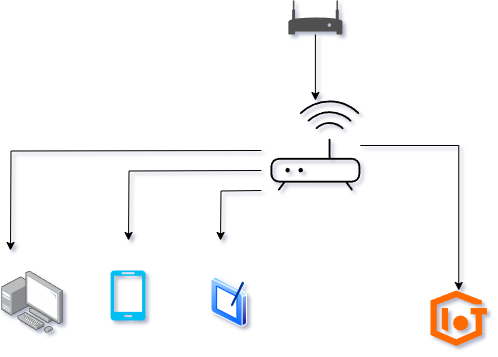

The diagram above was exported from draw.io. Its source (the exported page's mxGraphModel, read from the mxfile embedded in the PNG):
<mxGraphModel dx="983" dy="564" grid="1" gridSize="10" guides="1" tooltips="1" connect="1" arrows="1" fold="1" page="1" pageScale="1" pageWidth="1654" pageHeight="1169" background="#ffffff" math="0" shadow="1" adaptiveColors="auto">
  <root>
    <mxCell id="0" />
    <mxCell id="1" parent="0" />
    <mxCell id="vbnjZv9AMofjiHqBuIjO-51" value="" style="edgeStyle=orthogonalEdgeStyle;rounded=0;orthogonalLoop=1;jettySize=auto;html=1;" edge="1" parent="1" source="vbnjZv9AMofjiHqBuIjO-1" target="vbnjZv9AMofjiHqBuIjO-2">
      <mxGeometry relative="1" as="geometry" />
    </mxCell>
    <mxCell id="vbnjZv9AMofjiHqBuIjO-1" value="" style="sketch=0;pointerEvents=1;shadow=0;dashed=0;html=1;strokeColor=none;fillColor=#505050;labelPosition=center;verticalLabelPosition=bottom;verticalAlign=top;outlineConnect=0;align=center;shape=mxgraph.office.devices.modem;" vertex="1" parent="1">
      <mxGeometry x="447.91" y="160" width="54" height="34" as="geometry" />
    </mxCell>
    <mxCell id="vbnjZv9AMofjiHqBuIjO-2" value="" style="sketch=0;verticalLabelPosition=bottom;sketch=0;aspect=fixed;html=1;verticalAlign=top;strokeColor=none;fillColor=#000000;align=center;outlineConnect=0;pointerEvents=1;shape=mxgraph.citrix2.wifi_router;" vertex="1" parent="1">
      <mxGeometry x="430" y="260" width="89.82" height="90" as="geometry" />
    </mxCell>
    <mxCell id="vbnjZv9AMofjiHqBuIjO-42" style="edgeStyle=orthogonalEdgeStyle;rounded=0;orthogonalLoop=1;jettySize=auto;html=1;exitX=0;exitY=0.25;exitDx=0;exitDy=0;" edge="1" parent="1">
      <mxGeometry relative="1" as="geometry">
        <mxPoint x="420.8499999999999" y="310" as="sourcePoint" />
        <mxPoint x="170" y="410" as="targetPoint" />
      </mxGeometry>
    </mxCell>
    <mxCell id="vbnjZv9AMofjiHqBuIjO-50" style="edgeStyle=orthogonalEdgeStyle;rounded=0;orthogonalLoop=1;jettySize=auto;html=1;exitX=0;exitY=0.75;exitDx=0;exitDy=0;" edge="1" parent="1">
      <mxGeometry relative="1" as="geometry">
        <mxPoint x="380" y="400" as="targetPoint" />
        <mxPoint x="420.8499999999999" y="350" as="sourcePoint" />
      </mxGeometry>
    </mxCell>
    <mxCell id="vbnjZv9AMofjiHqBuIjO-41" value="" style="image;points=[];aspect=fixed;html=1;align=center;shadow=0;dashed=0;image=img/lib/allied_telesis/computer_and_terminals/Personal_Computer_with_Server.svg;" vertex="1" parent="1">
      <mxGeometry x="160" y="430" width="62.400000000000006" height="62.400000000000006" as="geometry" />
    </mxCell>
    <mxCell id="vbnjZv9AMofjiHqBuIjO-43" value="" style="verticalLabelPosition=bottom;html=1;verticalAlign=top;align=center;strokeColor=none;fillColor=#00BEF2;shape=mxgraph.azure.mobile;pointerEvents=1;" vertex="1" parent="1">
      <mxGeometry x="270" y="430" width="35" height="50" as="geometry" />
    </mxCell>
    <mxCell id="vbnjZv9AMofjiHqBuIjO-47" style="edgeStyle=orthogonalEdgeStyle;rounded=0;orthogonalLoop=1;jettySize=auto;html=1;exitX=0;exitY=0.5;exitDx=0;exitDy=0;" edge="1" parent="1">
      <mxGeometry relative="1" as="geometry">
        <mxPoint x="420.8499999999999" y="330" as="sourcePoint" />
        <mxPoint x="288" y="400" as="targetPoint" />
      </mxGeometry>
    </mxCell>
    <mxCell id="vbnjZv9AMofjiHqBuIjO-49" value="" style="image;aspect=fixed;perimeter=ellipsePerimeter;html=1;align=center;shadow=0;dashed=0;spacingTop=3;image=img/lib/active_directory/tablet_pc.svg;" vertex="1" parent="1">
      <mxGeometry x="370" y="436.2" width="36.5" height="50" as="geometry" />
    </mxCell>
    <mxCell id="vbnjZv9AMofjiHqBuIjO-54" value="" style="edgeStyle=orthogonalEdgeStyle;rounded=0;orthogonalLoop=1;jettySize=auto;html=1;" edge="1" parent="1" source="vbnjZv9AMofjiHqBuIjO-2" target="vbnjZv9AMofjiHqBuIjO-53">
      <mxGeometry relative="1" as="geometry" />
    </mxCell>
    <mxCell id="vbnjZv9AMofjiHqBuIjO-53" value="" style="points=[];aspect=fixed;html=1;align=center;shadow=0;dashed=0;fillColor=#FF6A00;strokeColor=none;shape=mxgraph.alibaba_cloud.iot_internet_of_things_platform;" vertex="1" parent="1">
      <mxGeometry x="590" y="450" width="56.4" height="55.5" as="geometry" />
    </mxCell>
  </root>
</mxGraphModel>